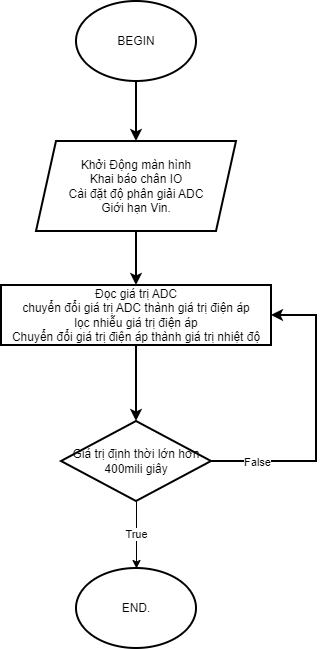

The diagram above was exported from draw.io. Its source (the exported page's mxGraphModel, read from the mxfile embedded in the PNG):
<mxGraphModel dx="1293" dy="675" grid="0" gridSize="10" guides="1" tooltips="1" connect="1" arrows="1" fold="1" page="1" pageScale="1" pageWidth="1169" pageHeight="827" math="0" shadow="0">
  <root>
    <mxCell id="0" />
    <mxCell id="1" parent="0" />
    <mxCell id="BM6IAblDEYYY4d71AoyL-17" edge="1" parent="1" source="BM6IAblDEYYY4d71AoyL-1" style="edgeStyle=orthogonalEdgeStyle;rounded=0;orthogonalLoop=1;jettySize=auto;html=1;exitX=0.5;exitY=1;exitDx=0;exitDy=0;entryX=0.5;entryY=0;entryDx=0;entryDy=0;strokeWidth=2;" target="BM6IAblDEYYY4d71AoyL-4">
      <mxGeometry relative="1" as="geometry" />
    </mxCell>
    <mxCell id="BM6IAblDEYYY4d71AoyL-1" parent="1" style="ellipse;whiteSpace=wrap;html=1;strokeWidth=2;" value="BEGIN" vertex="1">
      <mxGeometry height="80" width="120" x="520" y="100" as="geometry" />
    </mxCell>
    <mxCell id="BM6IAblDEYYY4d71AoyL-18" edge="1" parent="1" source="BM6IAblDEYYY4d71AoyL-4" style="edgeStyle=orthogonalEdgeStyle;rounded=0;orthogonalLoop=1;jettySize=auto;html=1;exitX=0.5;exitY=1;exitDx=0;exitDy=0;entryX=0.5;entryY=0;entryDx=0;entryDy=0;strokeWidth=2;" target="BM6IAblDEYYY4d71AoyL-9">
      <mxGeometry relative="1" as="geometry" />
    </mxCell>
    <mxCell id="BM6IAblDEYYY4d71AoyL-4" parent="1" style="shape=parallelogram;perimeter=parallelogramPerimeter;whiteSpace=wrap;html=1;fixedSize=1;strokeWidth=2;" value="Khởi Động màn hình&lt;br&gt;Khai báo chân IO&lt;br&gt;&lt;div style=&quot;&quot;&gt;Cài đặt độ phân giải ADC&lt;br&gt;Giới hạn Vin.&lt;/div&gt;" vertex="1">
      <mxGeometry height="90" width="200" x="480" y="240" as="geometry" />
    </mxCell>
    <mxCell id="BM6IAblDEYYY4d71AoyL-7" parent="1" style="ellipse;whiteSpace=wrap;html=1;strokeWidth=2;" value="END." vertex="1">
      <mxGeometry height="80" width="120" x="520" y="667" as="geometry" />
    </mxCell>
    <mxCell id="BM6IAblDEYYY4d71AoyL-12" edge="1" parent="1" source="BM6IAblDEYYY4d71AoyL-9" style="edgeStyle=orthogonalEdgeStyle;rounded=0;orthogonalLoop=1;jettySize=auto;html=1;strokeWidth=2;" target="BM6IAblDEYYY4d71AoyL-11" value="">
      <mxGeometry relative="1" as="geometry" />
    </mxCell>
    <mxCell id="BM6IAblDEYYY4d71AoyL-9" parent="1" style="whiteSpace=wrap;html=1;strokeWidth=2;" value="Đọc giá trị ADC&lt;br&gt;chuyển đổi giá trị ADC thành giá trị điện áp&lt;br&gt;lọc nhiễu giá trị điện áp&lt;br&gt;Chuyển đổi giá trị điện áp thành giá trị nhiệt độ" vertex="1">
      <mxGeometry height="60" width="270" x="445" y="384" as="geometry" />
    </mxCell>
    <mxCell id="BM6IAblDEYYY4d71AoyL-13" edge="1" parent="1" source="BM6IAblDEYYY4d71AoyL-11" style="edgeStyle=orthogonalEdgeStyle;rounded=0;orthogonalLoop=1;jettySize=auto;html=1;entryX=1;entryY=0.5;entryDx=0;entryDy=0;strokeWidth=2;" target="BM6IAblDEYYY4d71AoyL-9">
      <mxGeometry relative="1" as="geometry">
        <Array as="points">
          <mxPoint x="760" y="560" />
          <mxPoint x="760" y="414" />
        </Array>
      </mxGeometry>
    </mxCell>
    <mxCell id="BM6IAblDEYYY4d71AoyL-16" connectable="0" parent="BM6IAblDEYYY4d71AoyL-13" style="edgeLabel;html=1;align=center;verticalAlign=middle;resizable=0;points=[];" value="False" vertex="1">
      <mxGeometry relative="1" x="-0.5454" as="geometry">
        <mxPoint x="-22" as="offset" />
      </mxGeometry>
    </mxCell>
    <mxCell id="BM6IAblDEYYY4d71AoyL-19" edge="1" parent="1" source="BM6IAblDEYYY4d71AoyL-11" style="edgeStyle=orthogonalEdgeStyle;rounded=0;orthogonalLoop=1;jettySize=auto;html=1;exitX=0.5;exitY=1;exitDx=0;exitDy=0;entryX=0.5;entryY=0;entryDx=0;entryDy=0;" target="BM6IAblDEYYY4d71AoyL-7">
      <mxGeometry relative="1" as="geometry" />
    </mxCell>
    <mxCell id="BM6IAblDEYYY4d71AoyL-20" connectable="0" parent="BM6IAblDEYYY4d71AoyL-19" style="edgeLabel;html=1;align=center;verticalAlign=middle;resizable=0;points=[];" value="True" vertex="1">
      <mxGeometry relative="1" x="-0.0256" y="-1" as="geometry">
        <mxPoint as="offset" />
      </mxGeometry>
    </mxCell>
    <mxCell id="BM6IAblDEYYY4d71AoyL-11" parent="1" style="rhombus;whiteSpace=wrap;html=1;strokeWidth=2;" value="Giá trị định thời lớn hơn 400mili giây" vertex="1">
      <mxGeometry height="80" width="150" x="505" y="520" as="geometry" />
    </mxCell>
  </root>
</mxGraphModel>